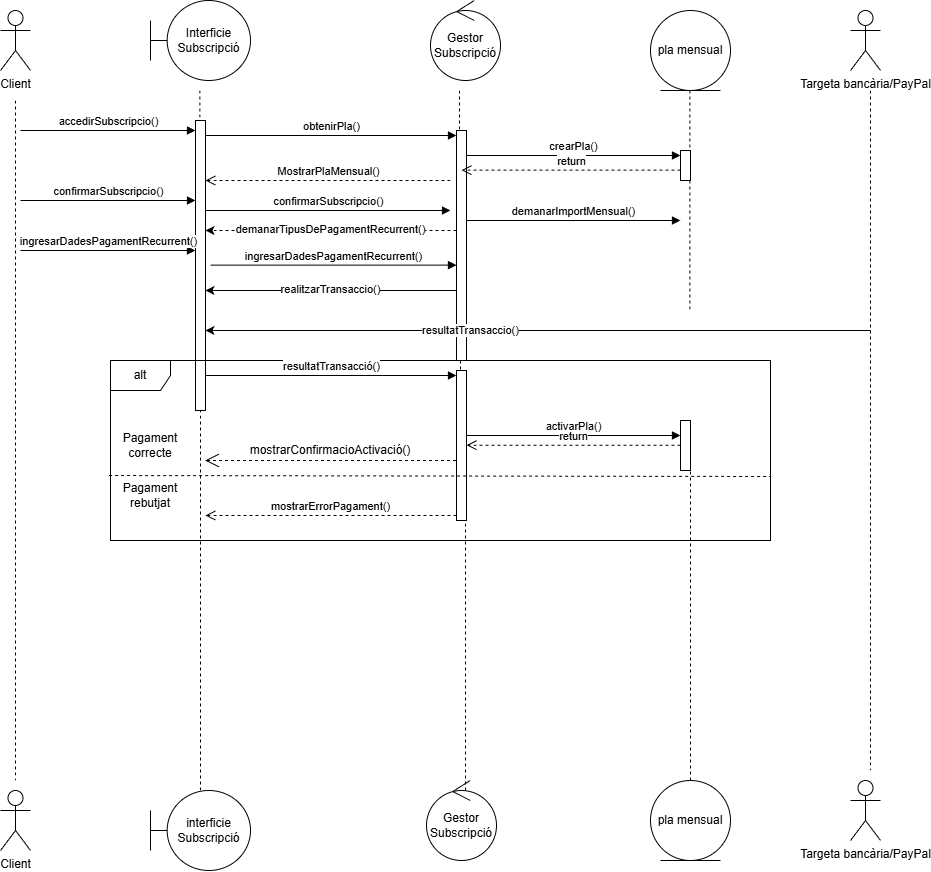

The diagram above was exported from draw.io. Its source (the exported page's mxGraphModel, read from the mxfile embedded in the PNG):
<mxGraphModel dx="1520" dy="988" grid="1" gridSize="10" guides="1" tooltips="1" connect="1" arrows="1" fold="1" page="1" pageScale="1" pageWidth="827" pageHeight="1169" math="0" shadow="0">
  <root>
    <mxCell id="0" />
    <mxCell id="1" parent="0" />
    <mxCell id="7zPi1XwHzPXX7FXZ4J7m-10" parent="1" style="shape=umlActor;verticalLabelPosition=bottom;verticalAlign=top;html=1;" value="Client" vertex="1">
      <mxGeometry height="60" width="30" x="20" y="80" as="geometry" />
    </mxCell>
    <mxCell id="7zPi1XwHzPXX7FXZ4J7m-11" parent="1" style="shape=umlActor;verticalLabelPosition=bottom;verticalAlign=top;html=1;" value="Client" vertex="1">
      <mxGeometry height="60" width="30" x="20" y="860" as="geometry" />
    </mxCell>
    <mxCell id="7zPi1XwHzPXX7FXZ4J7m-12" parent="1" style="shape=umlBoundary;whiteSpace=wrap;html=1;" value="Interficie&lt;div&gt;Subscripció&lt;/div&gt;" vertex="1">
      <mxGeometry height="80" width="100" x="170" y="70" as="geometry" />
    </mxCell>
    <mxCell id="7zPi1XwHzPXX7FXZ4J7m-13" parent="1" style="shape=umlBoundary;whiteSpace=wrap;html=1;" value="interficie&lt;div&gt;Subscripció&lt;/div&gt;" vertex="1">
      <mxGeometry height="80" width="100" x="170" y="860" as="geometry" />
    </mxCell>
    <mxCell id="7zPi1XwHzPXX7FXZ4J7m-14" parent="1" style="ellipse;shape=umlControl;whiteSpace=wrap;html=1;" value="Gestor&lt;div&gt;Subscripció&lt;/div&gt;" vertex="1">
      <mxGeometry height="80" width="70" x="450" y="70" as="geometry" />
    </mxCell>
    <mxCell id="7zPi1XwHzPXX7FXZ4J7m-15" parent="1" style="ellipse;shape=umlControl;whiteSpace=wrap;html=1;" value="Gestor&lt;div&gt;Subscripció&lt;/div&gt;" vertex="1">
      <mxGeometry height="80" width="70" x="446" y="850" as="geometry" />
    </mxCell>
    <mxCell id="7zPi1XwHzPXX7FXZ4J7m-16" parent="1" style="ellipse;shape=umlEntity;whiteSpace=wrap;html=1;" value="pla mensual" vertex="1">
      <mxGeometry height="80" width="80" x="670" y="80" as="geometry" />
    </mxCell>
    <mxCell id="7zPi1XwHzPXX7FXZ4J7m-17" parent="1" style="ellipse;shape=umlEntity;whiteSpace=wrap;html=1;" value="pla mensual" vertex="1">
      <mxGeometry height="80" width="80" x="670" y="850" as="geometry" />
    </mxCell>
    <mxCell id="7zPi1XwHzPXX7FXZ4J7m-21" edge="1" parent="1" style="edgeStyle=none;rounded=0;orthogonalLoop=1;jettySize=auto;html=1;endArrow=none;endFill=0;dashed=1;">
      <mxGeometry relative="1" as="geometry">
        <mxPoint x="35" y="170" as="sourcePoint" />
        <mxPoint x="35" y="850" as="targetPoint" />
      </mxGeometry>
    </mxCell>
    <mxCell id="7zPi1XwHzPXX7FXZ4J7m-22" edge="1" parent="1" source="7zPi1XwHzPXX7FXZ4J7m-26" style="edgeStyle=none;rounded=0;orthogonalLoop=1;jettySize=auto;html=1;endArrow=none;endFill=0;dashed=1;">
      <mxGeometry relative="1" as="geometry">
        <mxPoint x="219.40999999999997" y="160" as="sourcePoint" />
        <mxPoint x="219.40999999999997" y="480" as="targetPoint" />
      </mxGeometry>
    </mxCell>
    <mxCell id="7zPi1XwHzPXX7FXZ4J7m-23" edge="1" parent="1" style="edgeStyle=none;rounded=0;orthogonalLoop=1;jettySize=auto;html=1;endArrow=none;endFill=0;dashed=1;">
      <mxGeometry relative="1" as="geometry">
        <mxPoint x="479" y="480" as="sourcePoint" />
        <mxPoint x="479" y="480" as="targetPoint" />
      </mxGeometry>
    </mxCell>
    <mxCell id="7zPi1XwHzPXX7FXZ4J7m-27" edge="1" parent="1" style="edgeStyle=none;rounded=0;orthogonalLoop=1;jettySize=auto;html=1;endArrow=none;endFill=0;dashed=1;" target="7zPi1XwHzPXX7FXZ4J7m-26" value="">
      <mxGeometry relative="1" as="geometry">
        <mxPoint x="219.40999999999997" y="160" as="sourcePoint" />
        <mxPoint x="219.40999999999997" y="480" as="targetPoint" />
      </mxGeometry>
    </mxCell>
    <mxCell id="7zPi1XwHzPXX7FXZ4J7m-26" parent="1" style="html=1;points=[[0,0,0,0,5],[0,1,0,0,-5],[1,0,0,0,5],[1,1,0,0,-5]];perimeter=orthogonalPerimeter;outlineConnect=0;targetShapes=umlLifeline;portConstraint=eastwest;newEdgeStyle={&quot;curved&quot;:0,&quot;rounded&quot;:0};" value="" vertex="1">
      <mxGeometry height="290" width="10" x="215" y="190" as="geometry" />
    </mxCell>
    <mxCell id="7zPi1XwHzPXX7FXZ4J7m-28" edge="1" parent="1" style="edgeStyle=none;rounded=0;orthogonalLoop=1;jettySize=auto;html=1;endArrow=none;endFill=0;dashed=1;" value="">
      <mxGeometry relative="1" as="geometry">
        <mxPoint x="479" y="160" as="sourcePoint" />
        <mxPoint x="479" y="200" as="targetPoint" />
      </mxGeometry>
    </mxCell>
    <mxCell id="7zPi1XwHzPXX7FXZ4J7m-33" edge="1" parent="1" style="edgeStyle=none;rounded=0;orthogonalLoop=1;jettySize=auto;html=1;endArrow=none;endFill=0;dashed=1;" value="">
      <mxGeometry relative="1" as="geometry">
        <mxPoint x="480" y="280" as="sourcePoint" />
        <mxPoint x="480" y="480" as="targetPoint" />
      </mxGeometry>
    </mxCell>
    <mxCell id="7zPi1XwHzPXX7FXZ4J7m-36" parent="1" style="shape=umlFrame;whiteSpace=wrap;html=1;pointerEvents=0;" value="alt" vertex="1">
      <mxGeometry height="180" width="660" x="130" y="430" as="geometry" />
    </mxCell>
    <mxCell id="7zPi1XwHzPXX7FXZ4J7m-39" edge="1" parent="1" style="edgeStyle=none;rounded=0;orthogonalLoop=1;jettySize=auto;html=1;endArrow=none;endFill=0;dashed=1;" value="">
      <mxGeometry relative="1" as="geometry">
        <mxPoint x="709.4100000000001" y="160" as="sourcePoint" />
        <mxPoint x="709.4099999999999" y="380" as="targetPoint" />
      </mxGeometry>
    </mxCell>
    <mxCell id="7zPi1XwHzPXX7FXZ4J7m-44" parent="1" style="html=1;points=[[0,0,0,0,5],[0,1,0,0,-5],[1,0,0,0,5],[1,1,0,0,-5]];perimeter=orthogonalPerimeter;outlineConnect=0;targetShapes=umlLifeline;portConstraint=eastwest;newEdgeStyle={&quot;curved&quot;:0,&quot;rounded&quot;:0};" value="" vertex="1">
      <mxGeometry height="150" width="10" x="476" y="440" as="geometry" />
    </mxCell>
    <mxCell id="7zPi1XwHzPXX7FXZ4J7m-45" edge="1" parent="1" style="html=1;verticalAlign=bottom;endArrow=block;curved=0;rounded=0;entryX=0;entryY=0;entryDx=0;entryDy=5;" target="7zPi1XwHzPXX7FXZ4J7m-44" value="resultatTransacció()">
      <mxGeometry relative="1" as="geometry">
        <mxPoint x="225" y="445" as="sourcePoint" />
      </mxGeometry>
    </mxCell>
    <mxCell id="7zPi1XwHzPXX7FXZ4J7m-46" edge="1" parent="1" source="7zPi1XwHzPXX7FXZ4J7m-44" style="html=1;verticalAlign=bottom;endArrow=open;dashed=1;endSize=8;curved=0;rounded=0;exitX=0;exitY=1;exitDx=0;exitDy=-5;entryX=1;entryY=1;entryDx=0;entryDy=-5;entryPerimeter=0;" value="mostrarErrorPagament()">
      <mxGeometry relative="1" as="geometry">
        <mxPoint x="225" y="585" as="targetPoint" />
      </mxGeometry>
    </mxCell>
    <mxCell id="7zPi1XwHzPXX7FXZ4J7m-47" parent="1" style="html=1;points=[[0,0,0,0,5],[0,1,0,0,-5],[1,0,0,0,5],[1,1,0,0,-5]];perimeter=orthogonalPerimeter;outlineConnect=0;targetShapes=umlLifeline;portConstraint=eastwest;newEdgeStyle={&quot;curved&quot;:0,&quot;rounded&quot;:0};" value="" vertex="1">
      <mxGeometry height="50" width="10" x="700" y="490" as="geometry" />
    </mxCell>
    <mxCell id="7zPi1XwHzPXX7FXZ4J7m-48" edge="1" parent="1" style="html=1;verticalAlign=bottom;endArrow=block;curved=0;rounded=0;entryX=0;entryY=0;entryDx=0;entryDy=5;" value="activarPla()">
      <mxGeometry relative="1" as="geometry">
        <mxPoint x="486" y="505" as="sourcePoint" />
        <mxPoint x="700" y="505" as="targetPoint" />
      </mxGeometry>
    </mxCell>
    <mxCell id="7zPi1XwHzPXX7FXZ4J7m-49" edge="1" parent="1" style="html=1;verticalAlign=bottom;endArrow=open;dashed=1;endSize=8;curved=0;rounded=0;exitX=0;exitY=1;exitDx=0;exitDy=-5;" value="return">
      <mxGeometry relative="1" as="geometry">
        <mxPoint x="700" y="514.71" as="sourcePoint" />
        <mxPoint x="486" y="514.71" as="targetPoint" />
      </mxGeometry>
    </mxCell>
    <mxCell id="7zPi1XwHzPXX7FXZ4J7m-50" edge="1" parent="1" source="7zPi1XwHzPXX7FXZ4J7m-36" style="endArrow=none;dashed=1;endFill=0;endSize=12;html=1;rounded=0;exitX=-0.002;exitY=0.639;exitDx=0;exitDy=0;exitPerimeter=0;" value="">
      <mxGeometry relative="1" width="160" as="geometry">
        <mxPoint x="630" y="550" as="sourcePoint" />
        <mxPoint x="790" y="546" as="targetPoint" />
      </mxGeometry>
    </mxCell>
    <mxCell id="7zPi1XwHzPXX7FXZ4J7m-53" edge="1" parent="1" style="endArrow=open;endFill=1;endSize=12;html=1;rounded=0;dashed=1;" value="">
      <mxGeometry relative="1" width="160" as="geometry">
        <mxPoint x="475.5" y="530" as="sourcePoint" />
        <mxPoint x="224.5" y="530" as="targetPoint" />
      </mxGeometry>
    </mxCell>
    <mxCell id="7zPi1XwHzPXX7FXZ4J7m-55" parent="1" style="text;html=1;whiteSpace=wrap;strokeColor=none;fillColor=none;align=center;verticalAlign=middle;rounded=0;" value="mostrarConfirmacioActivació()" vertex="1">
      <mxGeometry height="30" width="60" x="320" y="505" as="geometry" />
    </mxCell>
    <mxCell id="7zPi1XwHzPXX7FXZ4J7m-56" parent="1" style="html=1;points=[[0,0,0,0,5],[0,1,0,0,-5],[1,0,0,0,5],[1,1,0,0,-5]];perimeter=orthogonalPerimeter;outlineConnect=0;targetShapes=umlLifeline;portConstraint=eastwest;newEdgeStyle={&quot;curved&quot;:0,&quot;rounded&quot;:0};" value="" vertex="1">
      <mxGeometry height="230" width="10" x="476" y="200" as="geometry" />
    </mxCell>
    <mxCell id="7zPi1XwHzPXX7FXZ4J7m-57" edge="1" parent="1" source="7zPi1XwHzPXX7FXZ4J7m-26" style="html=1;verticalAlign=bottom;endArrow=block;curved=0;rounded=0;entryX=0;entryY=0;entryDx=0;entryDy=5;" target="7zPi1XwHzPXX7FXZ4J7m-56" value="obtenirPla()">
      <mxGeometry relative="1" as="geometry">
        <mxPoint x="401" y="225" as="sourcePoint" />
      </mxGeometry>
    </mxCell>
    <mxCell id="7zPi1XwHzPXX7FXZ4J7m-58" edge="1" parent="1" style="html=1;verticalAlign=bottom;endArrow=open;dashed=1;endSize=8;curved=0;rounded=0;" value="MostrarPlaMensual()">
      <mxGeometry relative="1" as="geometry">
        <mxPoint x="470" y="250" as="sourcePoint" />
        <mxPoint x="225" y="250" as="targetPoint" />
      </mxGeometry>
    </mxCell>
    <mxCell id="7zPi1XwHzPXX7FXZ4J7m-59" parent="1" style="html=1;points=[[0,0,0,0,5],[0,1,0,0,-5],[1,0,0,0,5],[1,1,0,0,-5]];perimeter=orthogonalPerimeter;outlineConnect=0;targetShapes=umlLifeline;portConstraint=eastwest;newEdgeStyle={&quot;curved&quot;:0,&quot;rounded&quot;:0};" value="" vertex="1">
      <mxGeometry height="30" width="10" x="700" y="220" as="geometry" />
    </mxCell>
    <mxCell id="7zPi1XwHzPXX7FXZ4J7m-60" edge="1" parent="1" source="7zPi1XwHzPXX7FXZ4J7m-56" style="html=1;verticalAlign=bottom;endArrow=block;curved=0;rounded=0;entryX=0;entryY=0;entryDx=0;entryDy=5;" target="7zPi1XwHzPXX7FXZ4J7m-59" value="crearPla()">
      <mxGeometry relative="1" as="geometry">
        <mxPoint x="630" y="205" as="sourcePoint" />
      </mxGeometry>
    </mxCell>
    <mxCell id="7zPi1XwHzPXX7FXZ4J7m-61" edge="1" parent="1" style="html=1;verticalAlign=bottom;endArrow=open;dashed=1;endSize=8;curved=0;rounded=0;exitX=0;exitY=1;exitDx=0;exitDy=-5;" value="return">
      <mxGeometry relative="1" as="geometry">
        <mxPoint x="700" y="239.66" as="sourcePoint" />
        <mxPoint x="480.9999999999998" y="239.66" as="targetPoint" />
      </mxGeometry>
    </mxCell>
    <mxCell id="7zPi1XwHzPXX7FXZ4J7m-62" edge="1" parent="1" style="html=1;verticalAlign=bottom;endArrow=block;curved=0;rounded=0;entryX=0;entryY=0;entryDx=0;entryDy=5;" value="accedirSubscripcio()">
      <mxGeometry relative="1" as="geometry">
        <mxPoint x="40" y="200" as="sourcePoint" />
        <mxPoint x="215" y="200" as="targetPoint" />
      </mxGeometry>
    </mxCell>
    <mxCell id="7zPi1XwHzPXX7FXZ4J7m-63" edge="1" parent="1" style="html=1;verticalAlign=bottom;endArrow=block;curved=0;rounded=0;entryX=0;entryY=0;entryDx=0;entryDy=5;" value="confirmarSubscripcio()">
      <mxGeometry relative="1" as="geometry">
        <mxPoint x="40" y="270" as="sourcePoint" />
        <mxPoint x="215" y="270" as="targetPoint" />
      </mxGeometry>
    </mxCell>
    <mxCell id="7zPi1XwHzPXX7FXZ4J7m-64" parent="1" style="text;html=1;whiteSpace=wrap;strokeColor=none;fillColor=none;align=center;verticalAlign=middle;rounded=0;" value="Pagament correcte" vertex="1">
      <mxGeometry height="30" width="60" x="140" y="500" as="geometry" />
    </mxCell>
    <mxCell id="7zPi1XwHzPXX7FXZ4J7m-65" parent="1" style="text;html=1;whiteSpace=wrap;strokeColor=none;fillColor=none;align=center;verticalAlign=middle;rounded=0;" value="Pagament rebutjat" vertex="1">
      <mxGeometry height="30" width="60" x="140" y="550" as="geometry" />
    </mxCell>
    <mxCell id="fTy4IN7C1o5FEoqiEuF5-1" parent="1" style="shape=umlActor;verticalLabelPosition=bottom;verticalAlign=top;html=1;" value="Targeta bancària/PayPal" vertex="1">
      <mxGeometry height="60" width="30" x="870" y="80" as="geometry" />
    </mxCell>
    <mxCell id="fTy4IN7C1o5FEoqiEuF5-2" parent="1" style="shape=umlActor;verticalLabelPosition=bottom;verticalAlign=top;html=1;" value="Targeta bancària/PayPal" vertex="1">
      <mxGeometry height="60" width="30" x="870" y="850" as="geometry" />
    </mxCell>
    <mxCell id="fTy4IN7C1o5FEoqiEuF5-3" edge="1" parent="1" style="edgeStyle=none;rounded=0;orthogonalLoop=1;jettySize=auto;html=1;endArrow=none;endFill=0;dashed=1;">
      <mxGeometry relative="1" as="geometry">
        <mxPoint x="890" y="160" as="sourcePoint" />
        <mxPoint x="890" y="840" as="targetPoint" />
      </mxGeometry>
    </mxCell>
    <mxCell id="fTy4IN7C1o5FEoqiEuF5-18" edge="1" parent="1" style="html=1;verticalAlign=bottom;endArrow=block;curved=0;rounded=0;" value="confirmarSubscripcio()">
      <mxGeometry relative="1" as="geometry">
        <mxPoint x="225" y="280" as="sourcePoint" />
        <mxPoint x="470" y="280" as="targetPoint" />
      </mxGeometry>
    </mxCell>
    <mxCell id="fTy4IN7C1o5FEoqiEuF5-19" edge="1" parent="1" style="html=1;verticalAlign=bottom;endArrow=block;curved=0;rounded=0;" value="demanarImportMensual()">
      <mxGeometry relative="1" as="geometry">
        <mxPoint x="486" y="290" as="sourcePoint" />
        <mxPoint x="700" y="290" as="targetPoint" />
      </mxGeometry>
    </mxCell>
    <mxCell id="fTy4IN7C1o5FEoqiEuF5-20" edge="1" parent="1" style="endArrow=classic;html=1;rounded=0;dashed=1;" target="7zPi1XwHzPXX7FXZ4J7m-26" value="">
      <mxGeometry height="50" relative="1" width="50" as="geometry">
        <mxPoint x="476" y="300" as="sourcePoint" />
        <mxPoint x="404" y="310" as="targetPoint" />
      </mxGeometry>
    </mxCell>
    <mxCell id="fTy4IN7C1o5FEoqiEuF5-21" connectable="0" parent="fTy4IN7C1o5FEoqiEuF5-20" style="edgeLabel;html=1;align=center;verticalAlign=middle;resizable=0;points=[];" value="demanarTipusDePagamentRecurrent()" vertex="1">
      <mxGeometry relative="1" x="-0.4104" y="-1" as="geometry">
        <mxPoint x="-52" as="offset" />
      </mxGeometry>
    </mxCell>
    <mxCell id="fTy4IN7C1o5FEoqiEuF5-22" edge="1" parent="1" style="html=1;verticalAlign=bottom;endArrow=block;curved=0;rounded=0;entryX=0;entryY=0;entryDx=0;entryDy=5;" value="ingresarDadesPagamentRecurrent()">
      <mxGeometry relative="1" as="geometry">
        <mxPoint x="40" y="320" as="sourcePoint" />
        <mxPoint x="215" y="320" as="targetPoint" />
      </mxGeometry>
    </mxCell>
    <mxCell id="fTy4IN7C1o5FEoqiEuF5-23" edge="1" parent="1" style="html=1;verticalAlign=bottom;endArrow=block;curved=0;rounded=0;" target="7zPi1XwHzPXX7FXZ4J7m-56" value="ingresarDadesPagamentRecurrent()">
      <mxGeometry relative="1" as="geometry">
        <mxPoint x="230" y="334.66" as="sourcePoint" />
        <mxPoint x="405" y="334.66" as="targetPoint" />
      </mxGeometry>
    </mxCell>
    <mxCell id="fTy4IN7C1o5FEoqiEuF5-24" edge="1" parent="1" style="endArrow=classic;html=1;rounded=0;" value="">
      <mxGeometry height="50" relative="1" width="50" as="geometry">
        <mxPoint x="476" y="360" as="sourcePoint" />
        <mxPoint x="225" y="360" as="targetPoint" />
      </mxGeometry>
    </mxCell>
    <mxCell id="fTy4IN7C1o5FEoqiEuF5-25" connectable="0" parent="fTy4IN7C1o5FEoqiEuF5-24" style="edgeLabel;html=1;align=center;verticalAlign=middle;resizable=0;points=[];" value="realitzarTransaccio()" vertex="1">
      <mxGeometry relative="1" x="-0.4104" y="-1" as="geometry">
        <mxPoint x="-52" as="offset" />
      </mxGeometry>
    </mxCell>
    <mxCell id="fTy4IN7C1o5FEoqiEuF5-29" edge="1" parent="1" style="endArrow=classic;html=1;rounded=0;" value="">
      <mxGeometry height="50" relative="1" width="50" as="geometry">
        <mxPoint x="890" y="400" as="sourcePoint" />
        <mxPoint x="225" y="400" as="targetPoint" />
      </mxGeometry>
    </mxCell>
    <mxCell id="fTy4IN7C1o5FEoqiEuF5-30" connectable="0" parent="fTy4IN7C1o5FEoqiEuF5-29" style="edgeLabel;html=1;align=center;verticalAlign=middle;resizable=0;points=[];" value="resultatTransaccio()" vertex="1">
      <mxGeometry relative="1" x="-0.4104" y="-1" as="geometry">
        <mxPoint x="-205" y="1" as="offset" />
      </mxGeometry>
    </mxCell>
    <mxCell id="fTy4IN7C1o5FEoqiEuF5-31" edge="1" parent="1" style="endArrow=none;dashed=1;html=1;rounded=0;" value="">
      <mxGeometry height="50" relative="1" width="50" as="geometry">
        <mxPoint x="710" y="850" as="sourcePoint" />
        <mxPoint x="710" y="535" as="targetPoint" />
      </mxGeometry>
    </mxCell>
    <mxCell id="fTy4IN7C1o5FEoqiEuF5-32" edge="1" parent="1" style="endArrow=none;dashed=1;html=1;rounded=0;" value="">
      <mxGeometry height="50" relative="1" width="50" as="geometry">
        <mxPoint x="485" y="860" as="sourcePoint" />
        <mxPoint x="485" y="590" as="targetPoint" />
      </mxGeometry>
    </mxCell>
    <mxCell id="fTy4IN7C1o5FEoqiEuF5-33" edge="1" parent="1" source="7zPi1XwHzPXX7FXZ4J7m-13" style="endArrow=none;dashed=1;html=1;rounded=0;exitX=0.5;exitY=0;exitDx=0;exitDy=0;exitPerimeter=0;" value="">
      <mxGeometry height="50" relative="1" width="50" as="geometry">
        <mxPoint x="170" y="530" as="sourcePoint" />
        <mxPoint x="220" y="480" as="targetPoint" />
      </mxGeometry>
    </mxCell>
  </root>
</mxGraphModel>